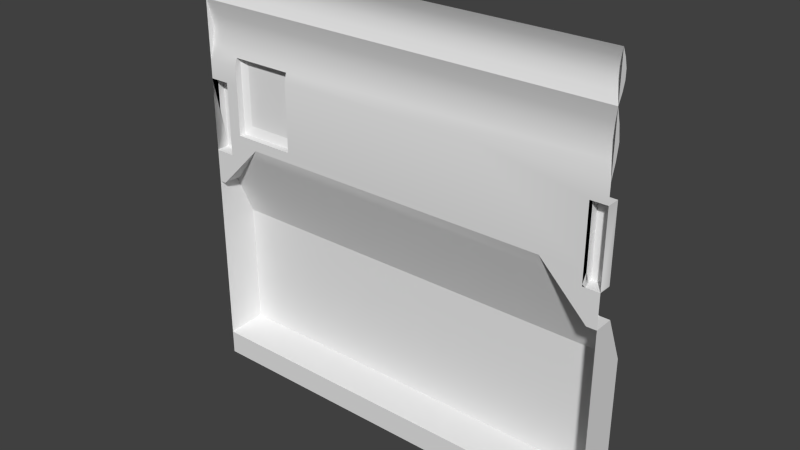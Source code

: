 # Source: maint2_7.blend  (saved by Blender 2.76.0; exported with 4.5.12 LTS)
import bpy
from mathutils import Matrix  # noqa: F401  (used for matrix-valued properties, if any)

bpy.ops.wm.read_factory_settings(use_empty=True)
scene = bpy.context.scene
scene.name = 'Scene'

# ---- collections
col_collection_1 = bpy.data.collections.new('Collection 1'); scene.collection.children.link(col_collection_1)

# ---- materials (node trees are filled in below, after node groups)
mat_maint2_1b = bpy.data.materials.new('maint2_1b')
mat_maint2_1b.alpha_threshold = 0.0
mat_maint2_1b.use_transparent_shadow = False
mat_maint2_1b.roughness = 0.5

# ---- material node trees

# ---- world
world_world = bpy.data.worlds.new('World'); scene.world = world_world
world_world.color = (0.05088, 0.05088, 0.05088)
world_world.use_sun_shadow = False
world_world.sun_shadow_jitter_overblur = 0.0
world_world.cycles.sampling_method = 'MANUAL'
world_world.cycles.sample_map_resolution = 256

# ---- meshes
me_maint2_8 = bpy.data.meshes.new('maint2_8')
me_maint2_8.from_pydata([(1.2, -1.28, 0.1998), (-0.96, -1.28, 0.1998), (1.28, -1.28, -1.28), (1.28, -1.24, 1.176), (1.28, -1.24, 0.8468), (1.28, -1.28, 0.1302), (1.28, -1.16, -0.07996), (-1.28, -1.28, 0.5599), (-1.28, -1.04, -0.36), (-1.28, -1.16, -0.07996), (-1.28, -1.28, -1.133), (-1.28, -1.28, 0.1302), (1.28, -1.28, 0.1201), (-1.28, -1.254, 0.9337), (-1.28, -1.254, 0.7598), (-1.28, -1.28, 0.6729), (-1.28, -1.255, 1.228), (-1.28, -1.24, 1.124), (-1.28, -1.255, 1.073), (-1.28, -1.28, 1.021), (-1.28, -1.28, 1.28), (-1.28, -1.28, -1.28), (0.5201, -1.28, 0.6729), (0.5201, -1.28, 1.021), (-0.5202, -1.28, 0.6729), (-0.96, -1.28, 0.6729), (1.2, -1.28, 0.6729), (-1.16, -1.28, 0.1998), (-1.16, -1.28, 0.5598), (-1.16, -1.246, 0.12), (-0.256, -1.28, 0.6729), (-1.28, -1.255, -1.129), (1.28, -1.255, -1.129), (0.07554, -1.28, 0.6729), (1.183, -1.28, 0.13), (1.183, -1.28, 0.1998), (1.183, -1.2, 0.1199), (-1.042, -1.28, 0.1998), (-1.081, -1.28, 0.1998), (-1.081, -1.28, 0.5597), (1.2, -1.25, 0.13), (1.2, -1.28, 0.1199), (1.2, -1.28, 0.5597), (-1.16, -1.2, 0.5597), (1.28, -1.255, 1.228), (1.28, -1.28, 1.28), (1.28, -1.254, 0.9337), (1.28, -1.28, 1.021), (1.28, -1.255, 1.073), (1.28, -1.24, 1.124), (1.28, -1.254, 0.7598), (1.28, -1.04, -0.36), (1.28, -1.2, 0.5597), (1.28, -1.28, 0.5599), (1.28, -1.2, 0.1199), (1.28, -1.2, 0.5399), (1.28, -1.04, -1.12), (-1.28, -1.2, 0.5399), (-1.28, -1.2, 0.5597), (-1.28, -1.2, 0.1199), (-1.28, -1.04, -1.12), (-1.28, -1.24, 0.8468), (-1.28, -1.24, 1.176), (1.28, -1.28, -1.133), (1.2, -1.28, 1.021), (0.07554, -1.28, 1.021), (-0.96, -1.28, 1.021), (-1.16, -1.2, 0.1199), (-0.256, -1.28, 1.021), (1.28, -1.28, 0.6729), (1.183, -1.28, 0.1199), (1.183, -1.28, 0.5597), (1.183, -1.2, 0.5597), (-1.16, -1.246, 0.1199), (-1.03, -1.25, 0.13), (-0.96, -1.28, 0.1996), (-1.24, -1.16, -0.07996), (-1.04, -1.246, 0.1199), (1.022, -1.246, 0.1199), (0.9424, -1.28, 0.1998), (1.012, -1.25, 0.13), (1.222, -1.16, -0.07996), (1.28, -1.28, -0.07996), (-1.28, -1.28, -0.07996), (-0.96, -1.28, 0.1998), (-1.28, -1.28, 0.1201), (-1.28, -1.28, 0.1302), (-1.28, -1.28, -0.07996), (-1.081, -1.28, 0.1998), (-1.16, -1.28, 0.1998), (-1.081, -1.28, 0.12), (-1.16, -1.28, 0.1199), (-0.96, -1.28, 0.1996), (-1.24, -1.28, -0.07996), (0.9424, -1.28, 0.1998), (1.2, -1.28, 0.1998), (1.28, -1.28, -0.07996), (1.28, -1.28, 0.1302), (1.222, -1.28, -0.07996), (-1.081, -1.266, 0.72), (-1.081, -1.28, 0.6729), (-0.6983, -1.28, 0.6729), (-0.6983, -1.266, 0.72), (-1.081, -1.28, 0.2615), (-0.6983, -1.28, 0.2615), (-0.6983, -1.24, 0.7044), (-1.042, -1.22, 0.7044), (-1.042, -1.22, 0.3128), (-0.7402, -1.24, 0.72), (-1.081, -1.24, 0.2615), (-0.7402, -1.22, 0.7044), (-1.081, -1.24, 0.7044), (-1.042, -1.24, 0.72), (-0.7402, -1.22, 0.3128), (-0.6983, -1.24, 0.2615), (1.2, -1.28, 0.5597), (-1.042, -1.28, 0.1998), (-0.96, -1.28, 0.1998), (-0.96, -1.28, 0.1998), (1.28, -1.255, 1.228), (1.28, -1.28, 1.28), (1.28, -1.254, 0.9337), (1.28, -1.28, 1.021), (1.28, -1.28, 1.021), (1.28, -1.28, 1.021), (1.28, -1.255, 1.073), (1.28, -1.24, 1.124), (1.28, -1.254, 0.7598), (1.28, -1.04, -0.36), (1.28, -1.04, -0.36), (-1.28, -1.2, 0.5597), (-1.28, -1.2, 0.5597), (1.222, -1.28, -0.07996), (1.222, -1.28, -0.07996), (1.28, -1.28, -0.07996), (-1.28, -1.04, -1.12), (-1.28, -1.04, -1.12), (1.2, -1.28, 0.1998), (1.2, -1.28, 0.1998), (1.2, -1.28, 0.1998), (1.2, -1.28, 0.1998), (1.2, -1.28, 0.1998), (1.2, -1.28, 0.1998), (1.222, -1.16, -0.07996), (1.222, -1.16, -0.07996), (-1.16, -1.28, 0.1998), (-1.16, -1.28, 0.1998), (-1.28, -1.2, 0.1199), (-1.28, -1.2, 0.1199), (-1.16, -1.2, 0.1199), (-1.16, -1.2, 0.1199), (-1.081, -1.28, 0.1998), (-1.081, -1.28, 0.1998), (-1.081, -1.28, 0.1998), (-1.16, -1.28, 0.5598), (-1.16, -1.28, 0.5598), (-1.16, -1.2, 0.5597), (-1.16, -1.2, 0.5597), (-1.16, -1.2, 0.5399), (1.28, -1.28, -1.133), (1.28, -1.28, -1.133), (1.183, -1.28, 0.5597), (1.183, -1.28, 0.5597), (1.183, -1.2, 0.5597), (1.183, -1.2, 0.5597), (-1.042, -1.28, 0.1998), (-1.042, -1.28, 0.1998), (-0.96, -1.28, 0.1998), (-0.96, -1.28, 0.1998), (-0.96, -1.28, 0.1996), (-0.96, -1.28, 0.1996), (-0.96, -1.28, 0.1996), (-0.96, -1.28, 0.1996), (-1.081, -1.28, 0.2615), (-1.081, -1.28, 0.2615), (1.2, -1.28, 0.1199), (1.2, -1.28, 0.1199), (1.183, -1.28, 0.1199), (1.183, -1.28, 0.1199), (1.28, -1.28, 0.5599), (1.28, -1.28, 0.5599), (1.28, -1.04, -1.12), (1.28, -1.04, -1.12), (-1.28, -1.28, 0.5599), (-1.28, -1.28, 0.5599), (-1.28, -1.254, 0.7598), (-1.28, -1.28, 0.6729), (1.28, -1.255, -1.129), (-1.28, -1.254, 0.9337), (-1.28, -1.28, 1.021), (-1.28, -1.28, 1.021), (-1.28, -1.28, 1.021), (-1.28, -1.255, 1.228), (-1.28, -1.28, 1.28), (-1.28, -1.255, 1.073), (-1.28, -1.24, 1.124), (-1.16, -1.28, 0.1998), (-1.16, -1.28, 0.1998), (-1.28, -1.28, -1.133), (-1.28, -1.28, -1.133), (1.183, -1.28, 0.1998), (1.183, -1.28, 0.13), (1.183, -1.2, 0.1199), (1.183, -1.2, 0.1199), (0.9424, -1.28, 0.1998), (0.9424, -1.28, 0.1998), (1.2, -1.25, 0.13), (1.2, -1.25, 0.13), (1.28, -1.24, 1.176), (1.28, -1.24, 0.8468), (0.9424, -1.28, 0.1998), (0.9424, -1.28, 0.1998), (1.28, -1.16, -0.07996), (1.28, -1.16, -0.07996), (1.28, -1.2, 0.5597), (1.28, -1.2, 0.5597), (1.28, -1.2, 0.1199), (1.28, -1.2, 0.1199), (-1.28, -1.255, -1.129), (-1.28, -1.04, -0.36), (-1.28, -1.04, -0.36), (-1.28, -1.16, -0.07996), (-1.28, -1.16, -0.07996), (-1.28, -1.24, 0.8468), (-1.28, -1.28, 0.5859), (-1.28, -1.24, 1.176), (-0.5202, -1.28, 1.021), (1.28, -1.28, 0.6729), (1.183, -1.2, 0.5399), (-1.28, -1.28, 0.1201), (-1.28, -1.28, 0.1201), (-1.081, -1.28, 0.5597), (-1.16, -1.28, 0.5597), (-1.24, -1.16, -0.07996), (-1.24, -1.16, -0.07996), (-1.04, -1.246, 0.1199), (-1.03, -1.25, 0.13), (1.022, -1.246, 0.1199), (1.012, -1.25, 0.13), (-1.16, -1.28, 0.12), (-1.16, -1.28, 0.1199), (-1.28, -1.28, -0.07996), (-1.24, -1.28, -0.07996), (-1.24, -1.28, -0.07996), (1.28, -1.28, 0.1201), (1.28, -1.28, 0.1201), (-1.081, -1.266, 0.72), (-1.081, -1.266, 0.72), (-1.081, -1.266, 0.72), (-1.081, -1.28, 0.6729), (-0.6983, -1.28, 0.6729), (-0.6983, -1.266, 0.72), (-0.6983, -1.266, 0.72), (-0.6983, -1.266, 0.72), (-0.6983, -1.28, 0.2615), (-0.6983, -1.28, 0.2615), (-1.081, -1.24, 0.2615), (-1.081, -1.24, 0.2615), (-1.081, -1.24, 0.2615), (-0.6983, -1.24, 0.2615), (-0.6983, -1.24, 0.2615), (-0.6983, -1.24, 0.2615), (-1.042, -1.22, 0.3128), (-1.042, -1.22, 0.3128), (-0.7402, -1.24, 0.72), (-1.081, -1.24, 0.6729), (-1.081, -1.24, 0.7044), (-1.081, -1.24, 0.7044), (-1.042, -1.22, 0.7044), (-1.042, -1.22, 0.7044), (-0.7402, -1.22, 0.7044), (-0.7402, -1.22, 0.7044), (-0.6983, -1.24, 0.7044), (-0.6983, -1.24, 0.7044), (-1.042, -1.24, 0.72), (-1.081, -1.24, 0.5597), (-0.7402, -1.22, 0.3128), (-0.7402, -1.22, 0.3128)], [(226, 24), (23, 22), (25, 66), (26, 64), (30, 68), (33, 65)], [(67, 43, 89), (153, 173, 254), (3, 119, 125), (171, 236, 169), (35, 0, 71), (246, 249, 15), (261, 257, 276), (235, 237, 219), (120, 125, 119), (49, 195, 208), (274, 248, 264), (122, 127, 121), (214, 53, 5), (33, 22, 140), (240, 73, 29), (208, 62, 44), (82, 159, 51), (40, 141, 201), (194, 195, 48), (14, 186, 189), (225, 18, 16), (244, 216, 5), (239, 229, 147), (218, 199, 8), (188, 19, 124), (29, 67, 89), (203, 217, 178), (205, 238, 172), (207, 41, 137), (148, 224, 184), (176, 132, 211), (195, 49, 48), (195, 62, 208), (104, 260, 101), (214, 5, 216), (219, 9, 233), (248, 252, 264), (246, 15, 185), (270, 277, 268), (140, 153, 254), (227, 26, 50), (62, 192, 44), (57, 131, 157), (155, 15, 249), (44, 192, 45), (260, 273, 101), (8, 60, 218), (254, 250, 24), (251, 246, 185), (58, 7, 154), (162, 180, 52), (28, 27, 89), (55, 228, 215), (143, 133, 96), (20, 16, 18), (265, 100, 266), (77, 234, 243), (85, 90, 91), (136, 182, 32), (189, 13, 14), (237, 235, 238), (61, 188, 209), (217, 12, 178), (163, 162, 52), (120, 123, 125), (253, 101, 273), (228, 72, 215), (269, 267, 112), (185, 61, 209), (232, 231, 173), (128, 219, 237), (225, 17, 18), (220, 129, 181), (134, 132, 245), (94, 79, 95), (155, 183, 15), (148, 230, 86), (30, 24, 251), (232, 173, 145), (26, 179, 115), (83, 221, 8), (242, 87, 85), (22, 33, 50), (168, 170, 197), (78, 80, 98), (213, 82, 51), (31, 136, 32), (185, 50, 251), (194, 48, 191), (30, 33, 254), (187, 56, 51), (5, 97, 244), (206, 34, 175), (91, 170, 242), (70, 161, 36), (48, 47, 191), (76, 222, 93), (255, 103, 259), (39, 275, 174), (243, 169, 236), (188, 46, 209), (156, 58, 154), (21, 198, 160), (149, 239, 147), (24, 30, 254), (196, 146, 88), (89, 240, 29), (212, 143, 96), (187, 51, 159), (33, 30, 251), (176, 245, 132), (84, 1, 92), (122, 69, 127), (153, 145, 173), (151, 152, 165), (63, 10, 32), (115, 140, 22), (235, 74, 238), (249, 231, 155), (114, 113, 105), (237, 144, 128), (34, 177, 175), (141, 200, 201), (125, 126, 3), (0, 42, 71), (192, 193, 45), (98, 81, 78), (223, 14, 13), (18, 190, 20), (158, 150, 59), (26, 227, 179), (24, 250, 251), (172, 118, 205), (33, 140, 254), (152, 116, 165), (148, 11, 224), (242, 85, 91), (139, 207, 137), (257, 262, 276), (158, 57, 157), (184, 130, 148), (55, 54, 202), (22, 26, 115), (106, 107, 111), (161, 164, 36), (144, 6, 128), (166, 37, 167), (231, 232, 155), (37, 117, 167), (135, 220, 181), (74, 172, 238), (204, 210, 98), (233, 235, 219), (91, 197, 170), (4, 121, 127), (77, 243, 236), (50, 185, 209), (211, 138, 176), (57, 158, 59), (251, 50, 33), (10, 31, 32), (98, 80, 204), (148, 86, 11), (103, 258, 259), (275, 256, 174), (2, 21, 160), (79, 142, 95), (1, 75, 92), (146, 38, 88), (28, 89, 43), (222, 241, 93), (46, 188, 124), (50, 26, 22), (228, 55, 202), (100, 265, 275), (39, 100, 275), (100, 247, 266), (102, 272, 108), (271, 269, 108), (199, 83, 8), (267, 99, 112), (272, 271, 108), (277, 263, 268), (269, 112, 108), (113, 110, 105), (107, 109, 111)])
me_maint2_8.polygons.foreach_set('use_smooth', [True] * 186)
_uv = me_maint2_8.uv_layers.new(name='UVMap')
_uv.uv.foreach_set('vector', [0.8027, 0.6555, 0.8025, 0.7077, 0.7936, 0.6667, 0.9224, 0.578, 0.9224, 0.6021, 0.7728, 0.6021, 5.904e-08, 0.9595, 5.904e-08, 0.9797, 5.904e-08, 0.9189, 0.9391, 0.5217, 0.9405, 0.5208, 0.9391, 0.5217, 0.03789, 0.578, 0.03125, 0.578, 0.03789, 0.7186, 0.9224, 0.7813, 0.9224, 0.7628, 1.0, 0.7628, 0.8202, 0.6077, 0.8769, 0.6077, 0.8264, 0.6153, 0.9061, 0.5469, 0.1007, 0.5468, 1.0, 0.3594, 5.904e-08, 1.0, 5.904e-08, 0.9189, 5.904e-08, 0.9797, 5.904e-08, 0.9392, 1.0, 0.9392, 5.904e-08, 0.9595, 0.907, 0.7805, 0.9224, 0.7805, 0.7891, 0.7805, 5.904e-08, 0.8987, 5.904e-08, 0.7968, 5.904e-08, 0.8647, -0.001575, 0.7186, -0.001575, 0.7187, -0.001575, 0.5509, 0.4705, 0.7628, 0.2968, 0.7628, 0.03125, 0.578, 0.7974, 0.6567, 0.7974, 0.6567, 0.7974, 0.6567, 5.904e-08, 0.9595, 1.0, 0.9595, 5.904e-08, 0.9797, 0.002188, 0.4688, 0.003078, 0.05723, 0.003078, 0.3594, 0.03125, 0.5508, 0.03125, 0.578, 0.03789, 0.5508, 1.0, 0.9189, 1.0, 0.9392, 5.904e-08, 0.9189, 1.0, 0.7968, 1.0, 0.7628, 1.0, 0.8987, 1.0, 0.9595, 1.0, 0.9189, 1.0, 0.9797, -0.001575, 0.5469, -0.001575, 0.5468, -0.001575, 0.5509, 0.922, 0.6898, 0.922, 0.643, 0.9219, 0.643, 0.9966, 0.05887, 0.9966, 0.05723, 0.9966, 0.3594, 1.0, 0.8647, 1.0, 0.8987, 5.904e-08, 0.8987, 0.7974, 0.6567, 0.8027, 0.6555, 0.7936, 0.6667, 0.924, 0.685, 0.924, 0.7229, 0.924, 0.685, 0.1319, 0.578, 0.1046, 0.5508, 0.875, 0.578, 0.03125, 0.5508, 0.03125, 0.5468, 0.03125, 0.578, 0.9975, 0.5468, 0.9975, 0.7289, 0.9975, 0.7187, 0.03125, 0.5468, 0.0226, 0.4688, 0.1319, 0.578, 1.0, 0.9392, 5.904e-08, 0.9392, 5.904e-08, 0.9189, 1.0, 0.9392, 1.0, 0.9595, 5.904e-08, 0.9595, 0.7976, 0.6734, 0.7976, 0.6734, 0.7976, 0.699, -0.001575, 0.7186, -0.001575, 0.5509, -0.001575, 0.5468, 1.0, 0.3594, 1.0, 0.4688, 0.9842, 0.4688, 0.9224, 0.7805, 0.7728, 0.7805, 0.7891, 0.7805, 0.9224, 0.7813, 1.0, 0.7628, 1.0, 0.7968, 0.7946, 0.7728, 0.7946, 0.6198, 0.9125, 0.7728, 0.03125, 0.578, 0.9224, 0.578, 0.7728, 0.6021, 5.904e-08, 0.7628, 0.03125, 0.7628, 5.904e-08, 0.7968, 1.0, 0.9595, 1.0, 0.9797, 5.904e-08, 0.9797, 0.9709, 0.7045, 0.9709, 0.7069, 0.9562, 0.7069, 0.9531, 0.7187, 1.0, 0.7628, 0.9224, 0.7628, 5.904e-08, 0.9797, 1.0, 0.9797, 5.904e-08, 1.0, 0.7976, 0.6734, 0.7976, 0.701, 0.7976, 0.699, 0.9966, 0.3594, 0.9966, 0.06255, 0.9966, 0.05887, 0.7728, 0.6021, 0.7728, 0.7628, 0.7032, 0.7628, 0.7728, 0.7813, 0.9224, 0.7813, 1.0, 0.7968, 0.9656, 0.7058, 0.9656, 0.7058, 0.9526, 0.7058, 0.02209, 0.7004, 0.005419, 0.7004, 0.005419, 0.7004, 0.7936, 0.7076, 0.7936, 0.6667, 0.7936, 0.6667, 5.96e-08, 0.7052, 0.03789, 0.7052, 5.96e-08, 0.7093, 0.9901, 0.4737, 0.9901, 0.4737, 0.986, 0.4737, 1.0, 1.0, 1.0, 0.9797, 1.0, 0.9189, 0.921, 0.7522, 0.921, 0.7522, 0.921, 0.7645, 0.9407, 0.5207, 0.9446, 0.5181, 0.9446, 0.5181, 0.9897, 0.5312, 0.9593, 0.5312, 0.9714, 0.5312, 1.0, 0.06255, 5.904e-08, 0.06255, 5.904e-08, 0.05887, 1.0, 0.8987, 1.0, 0.8647, 1.0, 0.7968, 0.1007, 0.5468, 0.9061, 0.5468, 0.1046, 0.5508, 1.0, 0.8308, 1.0, 0.8647, 5.904e-08, 0.8308, 0.924, 0.7229, 0.9241, 0.7229, 0.924, 0.685, 0.02209, 0.7004, 0.02209, 0.7004, 0.005419, 0.7004, 5.904e-08, 1.0, 5.904e-08, 0.8987, 5.904e-08, 0.9189, 0.7976, 0.7019, 0.7976, 0.699, 0.7976, 0.701, 0.03789, 0.7052, 0.03789, 0.7093, 5.96e-08, 0.7093, 0.9188, 0.7289, 0.9252, 0.7289, 0.9188, 0.7314, 1.0, 0.7968, 1.0, 0.8308, 5.904e-08, 0.8308, 0.9429, 0.7186, 0.9327, 0.7186, 0.9327, 0.6021, 5.904e-08, 0.3594, 1.0, 0.3594, 0.1007, 0.5468, 1.0, 0.9595, 1.0, 0.9392, 1.0, 0.9189, 1.0, 0.3594, 5.904e-08, 0.3594, 5.904e-08, 0.06255, 5.904e-08, 0.4688, 0.0226, 0.4688, 5.904e-08, 0.5469, 0.1319, 0.578, 0.1319, 0.578, 0.03125, 0.578, 0.9531, 0.7187, 1.0, 0.7187, 1.0, 0.7628, 0.9975, 0.5468, 0.9975, 0.5469, 0.9975, 0.5509, 0.6, 0.7628, 0.7032, 0.7628, 0.7728, 0.7813, 0.9429, 0.7186, 0.9327, 0.6021, 0.9429, 0.578, 0.03125, 0.7628, 5.904e-08, 0.7187, 0.03125, 0.7186, 0.995, 0.4688, 0.9966, 0.4688, 0.9966, 0.3594, 0.9835, 0.5006, 0.9897, 0.5006, 0.9897, 0.5312, 0.2968, 0.7628, 0.4705, 0.7628, 5.904e-08, 0.7968, 0.9407, 0.5434, 0.9407, 0.5434, 0.9714, 0.5434, 0.9425, 0.5199, 0.9427, 0.5198, 0.9392, 0.52, 0.003078, 0.4688, 0.002188, 0.4688, 0.003078, 0.3594, 1.0, 0.05887, 1.0, 0.06255, 5.904e-08, 0.05887, 1.0, 0.7968, 5.904e-08, 0.7968, 0.7728, 0.7813, 1.0, 0.9189, 5.904e-08, 0.9189, 1.0, 0.8987, 0.6, 0.7628, 0.4705, 0.7628, 0.7728, 0.6021, 0.003078, 0.05887, 0.003078, 0.06255, 0.003078, 0.3594, -0.001575, 0.5509, -0.001575, 0.5509, -0.001575, 0.5469, 0.03125, 0.5508, 0.03789, 0.5508, 0.03125, 0.5468, 0.9714, 0.5312, 0.9407, 0.5434, 0.9835, 0.5006, 0.03789, 0.5468, 0.03789, 0.7186, 0.03789, 0.5468, 5.904e-08, 0.9189, 5.904e-08, 0.8987, 1.0, 0.8987, 0.9872, 0.4728, 0.9908, 0.4728, 0.9872, 0.4728, 0.7728, 0.6021, 0.9224, 0.6021, 0.7728, 0.6021, 0.9327, 0.7186, 0.9327, 0.7186, 0.9327, 0.6021, 0.9446, 0.5181, 0.9391, 0.5217, 0.9405, 0.5208, 1.0, 0.8647, 5.904e-08, 0.8647, 5.904e-08, 0.8308, 0.9526, 0.7058, 0.9656, 0.7058, 0.9526, 0.7058, 1.0, 5.904e-08, 1.0, 0.05723, 5.904e-08, 0.05723, 0.9219, 0.6898, 0.922, 0.6898, 0.9219, 0.643, 0.7032, 0.7628, 0.6, 0.7628, 0.7728, 0.6021, 0.9531, 0.578, 0.9531, 0.578, 0.9224, 0.578, 0.7936, 0.6667, 0.7974, 0.6567, 0.7974, 0.6567, 0.986, 0.4737, 0.9901, 0.4737, 0.986, 0.4737, 0.003078, 0.05887, 0.003078, 0.3594, 0.003078, 0.05723, 0.4705, 0.7628, 0.6, 0.7628, 0.7728, 0.7813, 0.03125, 0.5468, 5.904e-08, 0.5469, 0.0226, 0.4688, 0.875, 0.578, 0.875, 0.578, 0.875, 0.578, 5.904e-08, 0.8987, 5.904e-08, 0.7628, 5.904e-08, 0.7968, 0.9327, 0.578, 0.9429, 0.578, 0.9327, 0.6021, 0.9224, 0.578, 0.9224, 0.578, 0.907, 0.578, 5.904e-08, 0.05723, 1.0, 0.05723, 5.904e-08, 0.05887, 0.03125, 0.7186, 0.03125, 0.578, 0.2968, 0.7628, 0.9061, 0.5468, 0.9022, 0.5508, 0.1046, 0.5508, 0.9224, 0.7628, 0.9224, 0.7186, 0.9531, 0.7187, 0.7784, 0.6617, 0.7835, 0.6679, 0.7784, 0.7153, 0.1007, 0.5468, 0.0226, 0.4688, 5.904e-08, 0.3594, 0.03789, 0.5508, 0.03789, 0.5468, 0.03125, 0.5468, 0.03125, 0.578, 0.03789, 0.578, 0.03789, 0.5508, 5.904e-08, 0.9189, 5.904e-08, 0.9392, 5.904e-08, 0.9595, 0.03125, 0.578, 0.03125, 0.7186, 0.03789, 0.7186, 1.0, 0.9797, 1.0, 1.0, 5.904e-08, 1.0, 0.9392, 0.52, 0.9392, 0.52, 0.9425, 0.5199, 1.0, 0.8308, 1.0, 0.7968, 1.0, 0.8647, 1.0, 0.9189, 1.0, 0.8987, 1.0, 1.0, 0.9531, 0.7109, 0.9531, 0.5468, 1.0, 0.5468, 0.03125, 0.7628, 5.904e-08, 0.7628, 5.904e-08, 0.7187, 0.7032, 0.7628, 0.7728, 0.7628, 0.7728, 0.7813, 0.875, 0.578, 0.875, 0.578, 0.1319, 0.578, 0.4705, 0.7628, 0.03125, 0.578, 0.7728, 0.6021, 0.9224, 0.578, 0.907, 0.578, 0.907, 0.578, 0.9975, 0.5468, 0.9975, 0.5509, 0.9975, 0.7289, 0.9835, 0.5006, 0.9897, 0.5312, 0.9714, 0.5312, 0.03125, 0.578, 0.03125, 0.5508, 0.03125, 0.578, 0.8769, 0.6077, 0.871, 0.6153, 0.8264, 0.6153, 0.9562, 0.7045, 0.9709, 0.7045, 0.9562, 0.7069, 0.9975, 0.7187, 0.9975, 0.7186, 0.9975, 0.5468, 5.904e-08, 0.7109, 5.904e-08, 0.5468, 0.03789, 0.5468, 0.2968, 0.7628, 0.03125, 0.7628, 0.03125, 0.7186, 0.9188, 0.7289, 0.9188, 0.6654, 0.9252, 0.7289, 0.03789, 0.7186, 0.03789, 0.7186, 0.03789, 0.5468, 0.0226, 0.4688, 5.904e-08, 0.4688, 5.904e-08, 0.3594, 0.907, 0.578, 0.907, 0.578, 0.875, 0.578, 0.9224, 0.7186, 0.9531, 0.7186, 0.9531, 0.7187, 0.907, 0.578, 0.875, 0.578, 0.875, 0.578, 1.0, 0.06255, 1.0, 0.3594, 5.904e-08, 0.06255, 0.9022, 0.5508, 0.875, 0.578, 0.1046, 0.5508, 0.9439, 0.5198, 0.9439, 0.5198, 0.9392, 0.52, 0.9842, 0.4688, 0.9061, 0.5469, 1.0, 0.3594, 0.9714, 0.5312, 0.9714, 0.5434, 0.9407, 0.5434, 5.904e-08, 0.8308, 5.904e-08, 0.8647, 5.904e-08, 0.7968, 0.9407, 0.5207, 0.9446, 0.5181, 0.9405, 0.5208, 5.904e-08, 0.7968, 1.0, 0.7968, 5.904e-08, 0.8308, 0.1319, 0.578, 0.03125, 0.578, 0.03125, 0.5468, 1.0, 0.7109, 0.9531, 0.7109, 1.0, 0.5468, 0.7728, 0.7813, 5.904e-08, 0.7968, 0.4705, 0.7628, 1.0, 0.05723, 1.0, 0.05887, 5.904e-08, 0.05887, 0.9392, 0.52, 0.9427, 0.5198, 0.9439, 0.5198, 0.9975, 0.5468, 0.9975, 0.5509, 0.9975, 0.5509, 0.9224, 0.6021, 0.9224, 0.6021, 0.7728, 0.6021, 0.9327, 0.7186, 0.9327, 0.6021, 0.9327, 0.6021, 5.904e-08, 5.904e-08, 1.0, 5.904e-08, 5.904e-08, 0.05723, 0.1319, 0.578, 0.03125, 0.578, 0.03125, 0.578, 0.875, 0.578, 0.875, 0.578, 0.875, 0.578, 0.9531, 0.578, 0.9224, 0.578, 0.9224, 0.578, 0.7936, 0.7076, 0.7936, 0.6667, 0.8025, 0.7077, 0.9908, 0.4728, 0.9908, 0.4728, 0.9872, 0.4728, 5.904e-08, 0.8647, 1.0, 0.8647, 5.904e-08, 0.8987, 5.904e-08, 0.7968, 0.03125, 0.7628, 0.2968, 0.7628, 0.03789, 0.7109, 5.904e-08, 0.7109, 0.03789, 0.5468, 0.9224, 0.7628, 0.9224, 0.7628, 0.9224, 0.7187, 0.9224, 0.7187, 0.9224, 0.7628, 0.9224, 0.7187, 0.921, 0.7522, 0.921, 0.7706, 0.921, 0.7645, 0.7784, 0.7172, 0.7784, 0.7153, 0.7835, 0.7172, 0.8706, 0.776, 0.8865, 0.776, 0.8706, 0.7768, 0.9966, 0.05723, 0.995, 0.4688, 0.9966, 0.3594, 0.9252, 0.7289, 0.9252, 0.7314, 0.9188, 0.7314, 0.7784, 0.7153, 0.7835, 0.7153, 0.7835, 0.7172, 0.7946, 0.6198, 0.9125, 0.6198, 0.9125, 0.7728, 0.8865, 0.776, 0.8865, 0.7768, 0.8706, 0.7768, 0.7835, 0.6679, 0.7835, 0.7153, 0.7784, 0.7153, 0.9188, 0.6654, 0.9252, 0.6571, 0.9252, 0.7289])
me_maint2_8.materials.append(mat_maint2_1b)
me_maint2_8.use_remesh_preserve_volume = False
me_maint2_8.use_remesh_preserve_attributes = False
me_maint2_8.use_mirror_vertex_groups = False
me_maint2_8.update()

# ---- objects
ob_maint2_1b_mesh = bpy.data.objects.new('maint2_1b_mesh', me_maint2_8)

# ---- transforms, parenting, visibility, modifiers, constraints
ob_maint2_1b_mesh.location = (0.0, 0.0, 0.0)
ob_maint2_1b_mesh.lineart.crease_threshold = 0.0

# ---- collection membership
col_collection_1.objects.link(ob_maint2_1b_mesh)

# ---- scene / render settings (as saved in the file)
scene.frame_start = 1; scene.frame_end = 2; scene.frame_set(1)
scene.render.engine = 'BLENDER_EEVEE_NEXT'
scene.render.resolution_percentage = 50
scene.render.dither_intensity = 0.0
scene.cycles.use_denoising = False
scene.cycles.samples = 10
scene.cycles.sampling_pattern = 'TABULATED_SOBOL'
scene.cycles.light_sampling_threshold = 0.0
scene.cycles.use_adaptive_sampling = False
scene.cycles.use_light_tree = False
scene.cycles.blur_glossy = 0.0
scene.cycles.pixel_filter_type = 'GAUSSIAN'
scene.cycles.sample_clamp_indirect = 0.0
scene.view_settings.view_transform = 'Standard'
bpy.context.view_layer.update()

# ---- added for rendering (the .blend has no active camera and no usable light): camera, sun
cam_auto = bpy.data.cameras.new('AutoCamera')
cam_auto.lens = 50.0
cam_auto.sensor_width = 36.0
cam_auto.clip_end = 1000.0
ob_auto_camera = bpy.data.objects.new('AutoCamera', cam_auto)
scene.collection.objects.link(ob_auto_camera)
ob_auto_camera.location = (3.35702, -5.18843, 2.68562)
ob_auto_camera.rotation_euler = (1.09748, -7.21219e-08, 0.694738)
scene.camera = ob_auto_camera
light_auto_sun = bpy.data.lights.new('AutoSun', 'SUN')
light_auto_sun.energy = 3.0
light_auto_sun.angle = 0.0523599
ob_auto_sun = bpy.data.objects.new('AutoSun', light_auto_sun)
scene.collection.objects.link(ob_auto_sun)
ob_auto_sun.rotation_euler = (0.872665, 0.174533, 0.523599)
bpy.context.view_layer.update()
